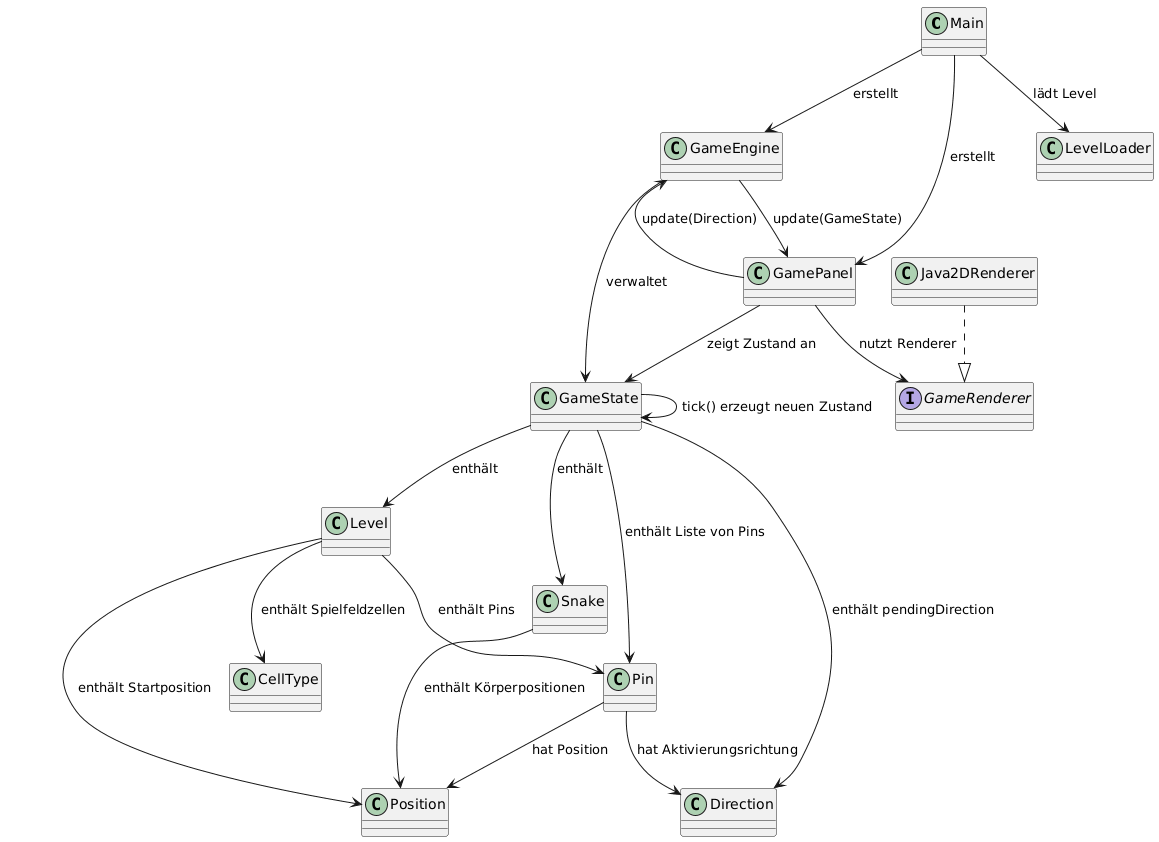

The diagram above was rendered by PlantUML. Its source (embedded in the PNG):
@startuml
class Main
class GameEngine
class GameState
class GamePanel
class Java2DRenderer
interface GameRenderer

class Level
class Snake
class Pin
class Position
class Direction
class CellType
class LevelLoader

Main --> LevelLoader : lädt Level
Main --> GameEngine : erstellt
Main --> GamePanel : erstellt

GamePanel -->GameEngine : update(Direction)
GameEngine --> GamePanel : update(GameState)

GameEngine --> GameState : verwaltet
GameState --> Level : enthält
GameState --> Snake : enthält
GameState --> Pin : enthält Liste von Pins
GameState --> Direction : enthält pendingDirection
GameState --> GameState : tick() erzeugt neuen Zustand

GamePanel --> GameState : zeigt Zustand an
GamePanel --> GameRenderer : nutzt Renderer
Java2DRenderer ..|> GameRenderer

Level --> CellType : enthält Spielfeldzellen
Level --> Pin : enthält Pins
Level --> Position : enthält Startposition

Snake --> Position : enthält Körperpositionen
Pin --> Position : hat Position
Pin --> Direction : hat Aktivierungsrichtung
@enduml